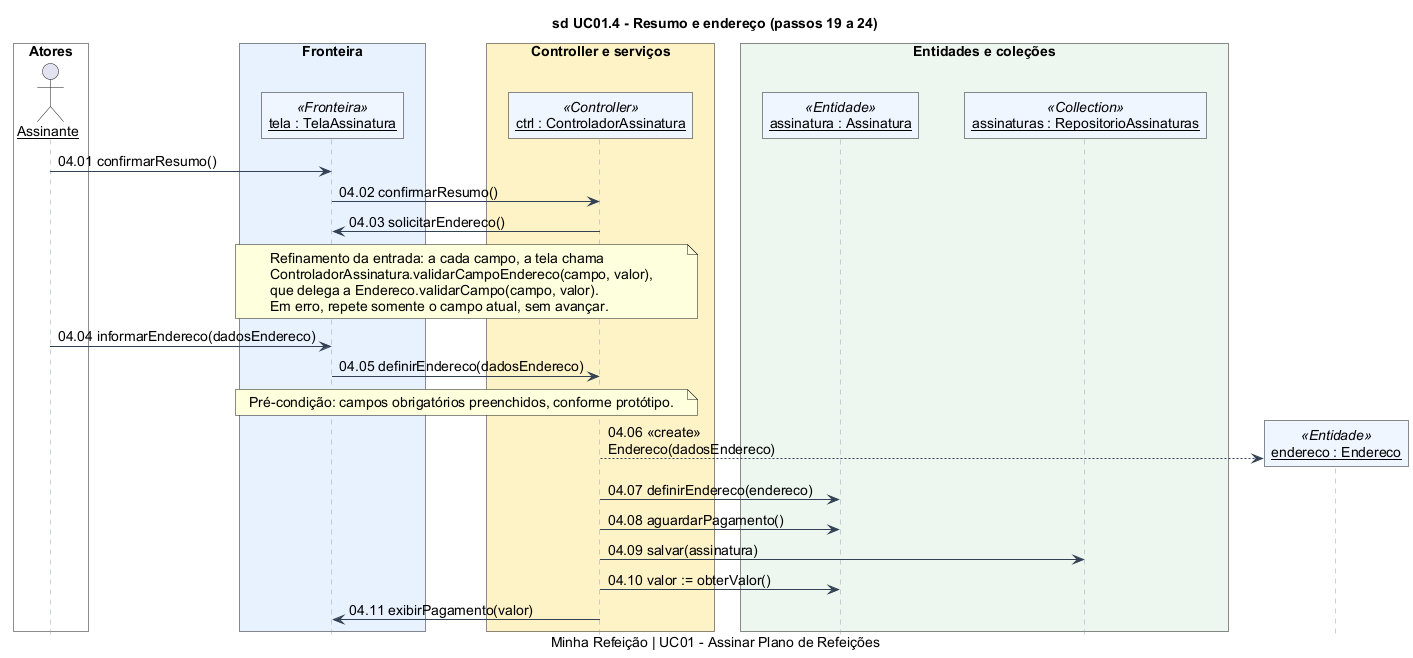

The diagram above was rendered by PlantUML. Its source (embedded in the PNG):
@startuml
skinparam backgroundColor #FFFFFF
skinparam defaultFontName Arial
skinparam defaultFontSize 14
skinparam shadowing false
skinparam roundcorner 0
skinparam ArrowColor #334155
skinparam sequenceMessageAlign left
skinparam sequenceParticipant underline
skinparam maxMessageSize 260
skinparam ParticipantPadding 18
skinparam BoxPadding 12
skinparam classAttributeIconSize 0
skinparam classBackgroundColor #F8FAFC
skinparam classBorderColor #475569
skinparam sequenceLifeLineBorderColor #94A3B8
skinparam sequenceParticipantBackgroundColor #EFF6FF
skinparam sequenceGroupBackgroundColor #F8FAFC
hide footbox

title sd UC01.4 - Resumo e endereço (passos 19 a 24)
caption Minha Refeição | UC01 - Assinar Plano de Refeições
box "Atores" #FFFFFF
actor "Assinante" as u
end box
box "Fronteira" #E8F2FF
participant "tela : TelaAssinatura" as t <<Fronteira>>
end box
box "Controller e serviços" #FEF3C7
participant "ctrl : ControladorAssinatura" as c <<Controller>>
end box
box "Entidades e coleções" #EDF7F0
participant "assinatura : Assinatura" as s <<Entidade>>
participant "assinaturas : RepositorioAssinaturas" as rs <<Collection>>
end box
u -> t : 04.01 confirmarResumo()
t -> c : 04.02 confirmarResumo()
c -> t : 04.03 solicitarEndereco()
note over t,c
Refinamento da entrada: a cada campo, a tela chama
ControladorAssinatura.validarCampoEndereco(campo, valor),
que delega a Endereco.validarCampo(campo, valor).
Em erro, repete somente o campo atual, sem avançar.
end note
u -> t : 04.04 informarEndereco(dadosEndereco)
t -> c : 04.05 definirEndereco(dadosEndereco)
note over t,c : Pré-condição: campos obrigatórios preenchidos, conforme protótipo.
create participant "endereco : Endereco" as e <<Entidade>>
c --> e : 04.06 «create» Endereco(dadosEndereco)
c -> s : 04.07 definirEndereco(endereco)
c -> s : 04.08 aguardarPagamento()
c -> rs : 04.09 salvar(assinatura)
c -> s : 04.10 valor := obterValor()
c -> t : 04.11 exibirPagamento(valor)
@enduml